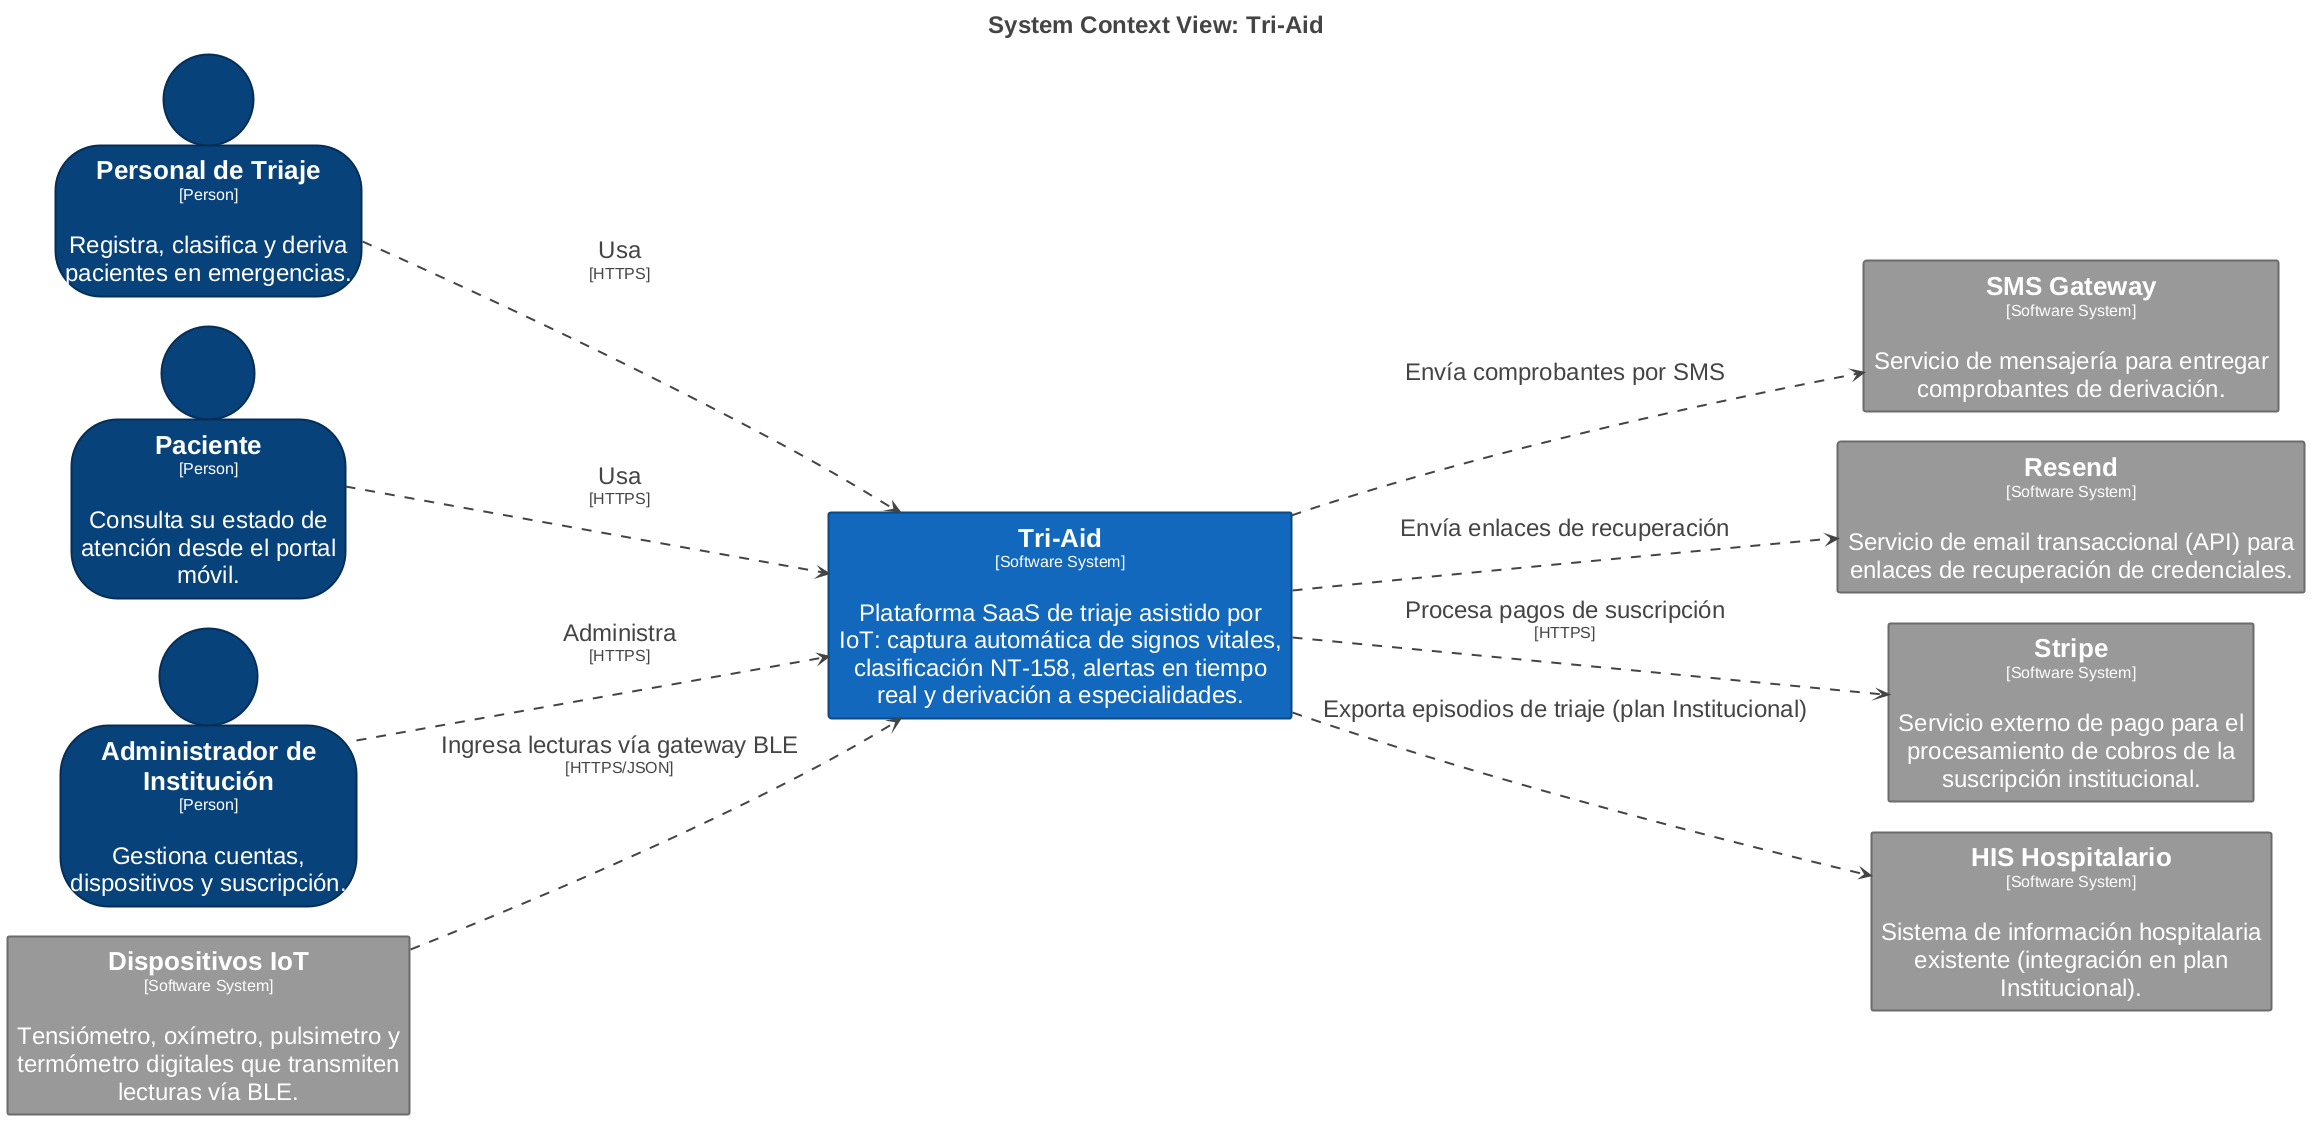

The diagram above was rendered by PlantUML. Its source (embedded in the PNG):
@startuml
title <size:24>System Context View: Tri-Aid</size>

set separator none
left to right direction
skinparam ranksep 60
skinparam nodesep 30
hide stereotype

<style>
  root {
    BackgroundColor: #ffffff;
    FontColor: #444444;
  }
  // Element,Person
  .Element-RWxlbWVudCxQZXJzb24= {
    BackgroundColor: #08427b;
    LineColor: #052e56;
    LineStyle: 0;
    LineThickness: 2;
    FontColor: #ffffff;
    FontSize: 24;
    HorizontalAlignment: center;
    Shadowing: 0;
    MaximumWidth: 300;
  }
  // Element,Software System
  .Element-RWxlbWVudCxTb2Z0d2FyZSBTeXN0ZW0= {
    BackgroundColor: #1168bd;
    LineColor: #0b4884;
    LineStyle: 0;
    LineThickness: 2;
    FontColor: #ffffff;
    FontSize: 24;
    HorizontalAlignment: center;
    Shadowing: 0;
    MaximumWidth: 450;
  }
  // Element,Software System,External System
  .Element-RWxlbWVudCxTb2Z0d2FyZSBTeXN0ZW0sRXh0ZXJuYWwgU3lzdGVt {
    BackgroundColor: #999999;
    LineColor: #6b6b6b;
    LineStyle: 0;
    LineThickness: 2;
    FontColor: #ffffff;
    FontSize: 24;
    HorizontalAlignment: center;
    Shadowing: 0;
    MaximumWidth: 450;
  }
  // Relationship
  .Relationship-UmVsYXRpb25zaGlw {
    LineThickness: 2;
    LineStyle: 10-10;
    LineColor: #444444;
    FontColor: #444444;
    FontSize: 24;
  }
</style>

person "==Personal de Triaje\n<size:16>[Person]</size>\n\nRegistra, clasifica y deriva pacientes en emergencias." <<Element-RWxlbWVudCxQZXJzb24=>> as PersonaldeTriaje
person "==Paciente\n<size:16>[Person]</size>\n\nConsulta su estado de atención desde el portal móvil." <<Element-RWxlbWVudCxQZXJzb24=>> as Paciente
person "==Administrador de Institución\n<size:16>[Person]</size>\n\nGestiona cuentas, dispositivos y suscripción." <<Element-RWxlbWVudCxQZXJzb24=>> as AdministradordeInstitución
rectangle "==Dispositivos IoT\n<size:16>[Software System]</size>\n\nTensiómetro, oxímetro, pulsimetro y termómetro digitales que transmiten lecturas vía BLE." <<Element-RWxlbWVudCxTb2Z0d2FyZSBTeXN0ZW0sRXh0ZXJuYWwgU3lzdGVt>> as DispositivosIoT
rectangle "==SMS Gateway\n<size:16>[Software System]</size>\n\nServicio de mensajería para entregar comprobantes de derivación." <<Element-RWxlbWVudCxTb2Z0d2FyZSBTeXN0ZW0sRXh0ZXJuYWwgU3lzdGVt>> as SMSGateway
rectangle "==Resend\n<size:16>[Software System]</size>\n\nServicio de email transaccional (API) para enlaces de recuperación de credenciales." <<Element-RWxlbWVudCxTb2Z0d2FyZSBTeXN0ZW0sRXh0ZXJuYWwgU3lzdGVt>> as Resend
rectangle "==Stripe\n<size:16>[Software System]</size>\n\nServicio externo de pago para el procesamiento de cobros de la suscripción institucional." <<Element-RWxlbWVudCxTb2Z0d2FyZSBTeXN0ZW0sRXh0ZXJuYWwgU3lzdGVt>> as Stripe
rectangle "==HIS Hospitalario\n<size:16>[Software System]</size>\n\nSistema de información hospitalaria existente (integración en plan Institucional)." <<Element-RWxlbWVudCxTb2Z0d2FyZSBTeXN0ZW0sRXh0ZXJuYWwgU3lzdGVt>> as HISHospitalario
rectangle "==Tri-Aid\n<size:16>[Software System]</size>\n\nPlataforma SaaS de triaje asistido por IoT: captura automática de signos vitales, clasificación NT-158, alertas en tiempo real y derivación a especialidades." <<Element-RWxlbWVudCxTb2Z0d2FyZSBTeXN0ZW0=>> as TriAid

PersonaldeTriaje --> TriAid <<Relationship-UmVsYXRpb25zaGlw>> : "Usa\n<size:16>[HTTPS]</size>"
Paciente --> TriAid <<Relationship-UmVsYXRpb25zaGlw>> : "Usa\n<size:16>[HTTPS]</size>"
AdministradordeInstitución --> TriAid <<Relationship-UmVsYXRpb25zaGlw>> : "Administra\n<size:16>[HTTPS]</size>"
DispositivosIoT --> TriAid <<Relationship-UmVsYXRpb25zaGlw>> : "Ingresa lecturas vía gateway BLE\n<size:16>[HTTPS/JSON]</size>"
TriAid --> SMSGateway <<Relationship-UmVsYXRpb25zaGlw>> : "Envía comprobantes por SMS"
TriAid --> Resend <<Relationship-UmVsYXRpb25zaGlw>> : "Envía enlaces de recuperación"
TriAid --> HISHospitalario <<Relationship-UmVsYXRpb25zaGlw>> : "Exporta episodios de triaje (plan Institucional)"
TriAid --> Stripe <<Relationship-UmVsYXRpb25zaGlw>> : "Procesa pagos de suscripción\n<size:16>[HTTPS]</size>"

@enduml